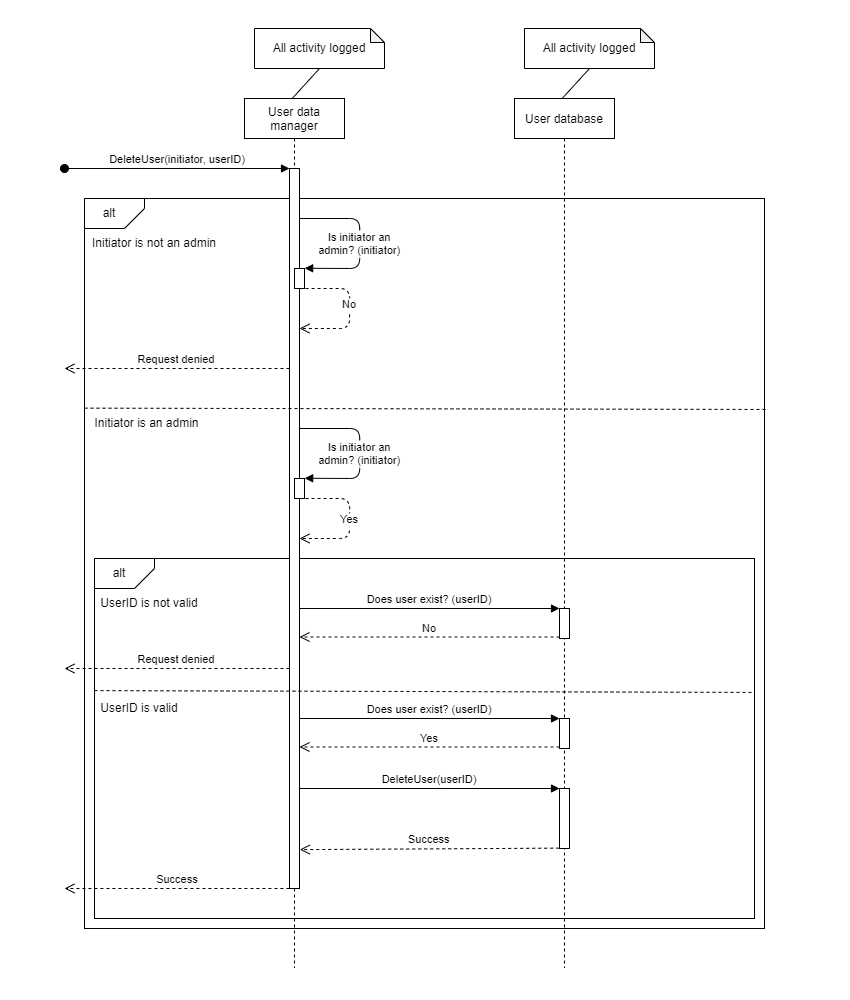

The diagram above was exported from draw.io. Its source (the exported page's mxGraphModel, read from the mxfile embedded in the PNG):
<mxGraphModel dx="1422" dy="865" grid="1" gridSize="10" guides="1" tooltips="1" connect="1" arrows="1" fold="1" page="1" pageScale="1" pageWidth="1169" pageHeight="827" math="0" shadow="0">
  <root>
    <mxCell id="0" />
    <mxCell id="1" parent="0" />
    <mxCell id="el8eTxOawjb_E3P5ak3x-39" value="" style="rounded=0;whiteSpace=wrap;html=1;strokeWidth=1;" parent="1" vertex="1">
      <mxGeometry x="70" y="190" width="680" height="730" as="geometry" />
    </mxCell>
    <mxCell id="el8eTxOawjb_E3P5ak3x-40" value="" style="rounded=0;whiteSpace=wrap;html=1;strokeWidth=1;" parent="1" vertex="1">
      <mxGeometry x="80" y="550" width="660" height="360" as="geometry" />
    </mxCell>
    <mxCell id="el8eTxOawjb_E3P5ak3x-41" value="User data&#10;manager" style="shape=umlLifeline;perimeter=lifelinePerimeter;container=1;collapsible=0;recursiveResize=0;rounded=0;shadow=0;strokeWidth=1;" parent="1" vertex="1">
      <mxGeometry x="230" y="90" width="100" height="870" as="geometry" />
    </mxCell>
    <mxCell id="el8eTxOawjb_E3P5ak3x-42" value="" style="points=[];perimeter=orthogonalPerimeter;rounded=0;shadow=0;strokeWidth=1;" parent="el8eTxOawjb_E3P5ak3x-41" vertex="1">
      <mxGeometry x="45" y="70" width="10" height="720" as="geometry" />
    </mxCell>
    <mxCell id="el8eTxOawjb_E3P5ak3x-43" value="DeleteUser(initiator, userID)" style="verticalAlign=bottom;startArrow=oval;endArrow=block;startSize=8;shadow=0;strokeWidth=1;" parent="el8eTxOawjb_E3P5ak3x-41" target="el8eTxOawjb_E3P5ak3x-42" edge="1">
      <mxGeometry relative="1" as="geometry">
        <mxPoint x="-180" y="70" as="sourcePoint" />
      </mxGeometry>
    </mxCell>
    <mxCell id="el8eTxOawjb_E3P5ak3x-44" value="Is initiator an &#10;admin? (initiator)" style="verticalAlign=bottom;endArrow=block;shadow=0;strokeWidth=1;entryX=1.014;entryY=-0.011;entryDx=0;entryDy=0;entryPerimeter=0;" parent="el8eTxOawjb_E3P5ak3x-41" target="el8eTxOawjb_E3P5ak3x-45" edge="1">
      <mxGeometry x="0.2258" relative="1" as="geometry">
        <mxPoint x="55" y="119.99999999999989" as="sourcePoint" />
        <mxPoint x="65" y="170.0000000000001" as="targetPoint" />
        <Array as="points">
          <mxPoint x="115.19" y="120" />
          <mxPoint x="115.19" y="170" />
        </Array>
        <mxPoint as="offset" />
      </mxGeometry>
    </mxCell>
    <mxCell id="el8eTxOawjb_E3P5ak3x-45" value="" style="points=[];perimeter=orthogonalPerimeter;rounded=0;shadow=0;strokeWidth=1;" parent="el8eTxOawjb_E3P5ak3x-41" vertex="1">
      <mxGeometry x="50" y="170" width="10" height="20" as="geometry" />
    </mxCell>
    <mxCell id="el8eTxOawjb_E3P5ak3x-46" value="No" style="verticalAlign=bottom;endArrow=open;dashed=1;endSize=8;exitX=1;exitY=0.95;shadow=0;strokeWidth=1;" parent="el8eTxOawjb_E3P5ak3x-41" edge="1">
      <mxGeometry x="0.0674" relative="1" as="geometry">
        <mxPoint x="55" y="230" as="targetPoint" />
        <mxPoint x="55.089999999999975" y="190.00000000000023" as="sourcePoint" />
        <Array as="points">
          <mxPoint x="105.08999999999997" y="190" />
          <mxPoint x="105.08999999999997" y="230" />
        </Array>
        <mxPoint as="offset" />
      </mxGeometry>
    </mxCell>
    <mxCell id="el8eTxOawjb_E3P5ak3x-47" value="Yes" style="verticalAlign=bottom;endArrow=open;dashed=1;endSize=8;exitX=1;exitY=0.95;shadow=0;strokeWidth=1;" parent="el8eTxOawjb_E3P5ak3x-41" edge="1">
      <mxGeometry x="0.1421" relative="1" as="geometry">
        <mxPoint x="55" y="440" as="targetPoint" />
        <mxPoint x="55.08999999999992" y="400.0000000000002" as="sourcePoint" />
        <Array as="points">
          <mxPoint x="105.08999999999997" y="400" />
          <mxPoint x="105.08999999999997" y="440" />
        </Array>
        <mxPoint as="offset" />
      </mxGeometry>
    </mxCell>
    <mxCell id="el8eTxOawjb_E3P5ak3x-48" value="Request denied" style="verticalAlign=bottom;endArrow=open;dashed=1;endSize=8;shadow=0;strokeWidth=1;" parent="el8eTxOawjb_E3P5ak3x-41" edge="1">
      <mxGeometry relative="1" as="geometry">
        <mxPoint x="-179.9999999999999" y="569.9999999999999" as="targetPoint" />
        <mxPoint x="45" y="569.9999999999999" as="sourcePoint" />
      </mxGeometry>
    </mxCell>
    <mxCell id="el8eTxOawjb_E3P5ak3x-49" value="User database" style="shape=umlLifeline;perimeter=lifelinePerimeter;container=1;collapsible=0;recursiveResize=0;rounded=0;shadow=0;strokeWidth=1;" parent="1" vertex="1">
      <mxGeometry x="500" y="90" width="100" height="870" as="geometry" />
    </mxCell>
    <mxCell id="el8eTxOawjb_E3P5ak3x-50" value="" style="points=[];perimeter=orthogonalPerimeter;rounded=0;shadow=0;strokeWidth=1;" parent="el8eTxOawjb_E3P5ak3x-49" vertex="1">
      <mxGeometry x="45" y="510" width="10" height="30" as="geometry" />
    </mxCell>
    <mxCell id="el8eTxOawjb_E3P5ak3x-51" value="" style="points=[];perimeter=orthogonalPerimeter;rounded=0;shadow=0;strokeWidth=1;" parent="el8eTxOawjb_E3P5ak3x-49" vertex="1">
      <mxGeometry x="45" y="620" width="10" height="30" as="geometry" />
    </mxCell>
    <mxCell id="el8eTxOawjb_E3P5ak3x-52" value="Yes" style="verticalAlign=bottom;endArrow=open;dashed=1;endSize=8;exitX=0;exitY=0.95;shadow=0;strokeWidth=1;" parent="el8eTxOawjb_E3P5ak3x-49" source="el8eTxOawjb_E3P5ak3x-51" edge="1">
      <mxGeometry relative="1" as="geometry">
        <mxPoint x="-215" y="648.5" as="targetPoint" />
      </mxGeometry>
    </mxCell>
    <mxCell id="el8eTxOawjb_E3P5ak3x-53" value="Does user exist? (userID)" style="verticalAlign=bottom;endArrow=block;entryX=0;entryY=0;shadow=0;strokeWidth=1;" parent="el8eTxOawjb_E3P5ak3x-49" target="el8eTxOawjb_E3P5ak3x-51" edge="1">
      <mxGeometry relative="1" as="geometry">
        <mxPoint x="-215" y="620" as="sourcePoint" />
      </mxGeometry>
    </mxCell>
    <mxCell id="el8eTxOawjb_E3P5ak3x-54" value="" style="points=[];perimeter=orthogonalPerimeter;rounded=0;shadow=0;strokeWidth=1;" parent="el8eTxOawjb_E3P5ak3x-49" vertex="1">
      <mxGeometry x="45" y="690" width="10" height="60" as="geometry" />
    </mxCell>
    <mxCell id="el8eTxOawjb_E3P5ak3x-56" value="DeleteUser(userID)" style="verticalAlign=bottom;endArrow=block;entryX=0;entryY=0;shadow=0;strokeWidth=1;" parent="el8eTxOawjb_E3P5ak3x-49" target="el8eTxOawjb_E3P5ak3x-54" edge="1">
      <mxGeometry relative="1" as="geometry">
        <mxPoint x="-215" y="690" as="sourcePoint" />
      </mxGeometry>
    </mxCell>
    <mxCell id="el8eTxOawjb_E3P5ak3x-57" value="" style="endArrow=none;html=1;rounded=0;entryX=0.5;entryY=1;entryDx=0;entryDy=0;entryPerimeter=0;exitX=0.477;exitY=0;exitDx=0;exitDy=0;exitPerimeter=0;strokeWidth=1;" parent="1" edge="1">
      <mxGeometry width="50" height="50" relative="1" as="geometry">
        <mxPoint x="277.70000000000005" y="90" as="sourcePoint" />
        <mxPoint x="305" y="60" as="targetPoint" />
        <Array as="points" />
      </mxGeometry>
    </mxCell>
    <mxCell id="el8eTxOawjb_E3P5ak3x-58" value="All activity logged" style="shape=note;whiteSpace=wrap;html=1;backgroundOutline=1;darkOpacity=0.05;size=14;strokeWidth=1;" parent="1" vertex="1">
      <mxGeometry x="240" y="20" width="130" height="40" as="geometry" />
    </mxCell>
    <mxCell id="el8eTxOawjb_E3P5ak3x-59" value="" style="verticalLabelPosition=bottom;verticalAlign=top;html=1;shape=card;whiteSpace=wrap;size=20;arcSize=12;rotation=-180;strokeWidth=1;" parent="1" vertex="1">
      <mxGeometry x="70" y="190" width="60" height="30" as="geometry" />
    </mxCell>
    <mxCell id="el8eTxOawjb_E3P5ak3x-60" value="alt" style="text;html=1;strokeColor=none;fillColor=none;align=center;verticalAlign=middle;whiteSpace=wrap;rounded=0;strokeWidth=1;" parent="1" vertex="1">
      <mxGeometry x="70" y="192.5" width="50" height="25" as="geometry" />
    </mxCell>
    <mxCell id="el8eTxOawjb_E3P5ak3x-61" value="Initiator is not an admin" style="text;html=1;strokeColor=none;fillColor=none;align=center;verticalAlign=middle;whiteSpace=wrap;rounded=0;strokeWidth=1;" parent="1" vertex="1">
      <mxGeometry x="70" y="220" width="140" height="30" as="geometry" />
    </mxCell>
    <mxCell id="el8eTxOawjb_E3P5ak3x-62" value="" style="endArrow=none;dashed=1;html=1;rounded=0;entryX=1.002;entryY=0.289;entryDx=0;entryDy=0;entryPerimeter=0;strokeWidth=1;" parent="1" target="el8eTxOawjb_E3P5ak3x-39" edge="1">
      <mxGeometry width="50" height="50" relative="1" as="geometry">
        <mxPoint x="70" y="399.65999999999985" as="sourcePoint" />
        <mxPoint x="630" y="399.65999999999997" as="targetPoint" />
        <Array as="points" />
      </mxGeometry>
    </mxCell>
    <mxCell id="el8eTxOawjb_E3P5ak3x-63" value="Request denied" style="verticalAlign=bottom;endArrow=open;dashed=1;endSize=8;shadow=0;strokeWidth=1;" parent="1" source="el8eTxOawjb_E3P5ak3x-42" edge="1">
      <mxGeometry relative="1" as="geometry">
        <mxPoint x="50" y="360" as="targetPoint" />
        <mxPoint x="280" y="360" as="sourcePoint" />
      </mxGeometry>
    </mxCell>
    <mxCell id="el8eTxOawjb_E3P5ak3x-64" value="Initiator is an admin" style="text;html=1;strokeColor=none;fillColor=none;align=center;verticalAlign=middle;whiteSpace=wrap;rounded=0;strokeWidth=1;" parent="1" vertex="1">
      <mxGeometry x="70" y="400" width="125" height="30" as="geometry" />
    </mxCell>
    <mxCell id="el8eTxOawjb_E3P5ak3x-65" value="Is initiator an &#10;admin? (initiator)" style="verticalAlign=bottom;endArrow=block;shadow=0;strokeWidth=1;entryX=1.014;entryY=-0.011;entryDx=0;entryDy=0;entryPerimeter=0;" parent="1" target="el8eTxOawjb_E3P5ak3x-66" edge="1">
      <mxGeometry x="0.2258" relative="1" as="geometry">
        <mxPoint x="285" y="420" as="sourcePoint" />
        <mxPoint x="75" y="390.0000000000001" as="targetPoint" />
        <Array as="points">
          <mxPoint x="345.19" y="420" />
          <mxPoint x="345.19" y="470" />
        </Array>
        <mxPoint as="offset" />
      </mxGeometry>
    </mxCell>
    <mxCell id="el8eTxOawjb_E3P5ak3x-66" value="" style="points=[];perimeter=orthogonalPerimeter;rounded=0;shadow=0;strokeWidth=1;" parent="1" vertex="1">
      <mxGeometry x="280" y="470" width="10" height="20" as="geometry" />
    </mxCell>
    <mxCell id="el8eTxOawjb_E3P5ak3x-67" value="No" style="verticalAlign=bottom;endArrow=open;dashed=1;endSize=8;exitX=0;exitY=0.95;shadow=0;strokeWidth=1;" parent="1" source="el8eTxOawjb_E3P5ak3x-50" target="el8eTxOawjb_E3P5ak3x-42" edge="1">
      <mxGeometry relative="1" as="geometry">
        <mxPoint x="280" y="657" as="targetPoint" />
      </mxGeometry>
    </mxCell>
    <mxCell id="el8eTxOawjb_E3P5ak3x-68" value="" style="verticalLabelPosition=bottom;verticalAlign=top;html=1;shape=card;whiteSpace=wrap;size=20;arcSize=12;rotation=-180;strokeWidth=1;" parent="1" vertex="1">
      <mxGeometry x="80" y="550" width="60" height="30" as="geometry" />
    </mxCell>
    <mxCell id="el8eTxOawjb_E3P5ak3x-69" value="alt" style="text;html=1;strokeColor=none;fillColor=none;align=center;verticalAlign=middle;whiteSpace=wrap;rounded=0;strokeWidth=1;" parent="1" vertex="1">
      <mxGeometry x="80" y="552.5" width="50" height="25" as="geometry" />
    </mxCell>
    <mxCell id="el8eTxOawjb_E3P5ak3x-70" value="UserID is not valid" style="text;html=1;strokeColor=none;fillColor=none;align=center;verticalAlign=middle;whiteSpace=wrap;rounded=0;strokeWidth=1;" parent="1" vertex="1">
      <mxGeometry x="80" y="580" width="110" height="30" as="geometry" />
    </mxCell>
    <mxCell id="el8eTxOawjb_E3P5ak3x-71" value="Does user exist? (userID)" style="verticalAlign=bottom;endArrow=block;entryX=0;entryY=0;shadow=0;strokeWidth=1;" parent="1" source="el8eTxOawjb_E3P5ak3x-42" target="el8eTxOawjb_E3P5ak3x-50" edge="1">
      <mxGeometry relative="1" as="geometry">
        <mxPoint x="280" y="600.0000000000002" as="sourcePoint" />
      </mxGeometry>
    </mxCell>
    <mxCell id="el8eTxOawjb_E3P5ak3x-72" value="" style="endArrow=none;dashed=1;html=1;rounded=0;entryX=1;entryY=0.372;entryDx=0;entryDy=0;entryPerimeter=0;exitX=0;exitY=0.367;exitDx=0;exitDy=0;exitPerimeter=0;strokeWidth=1;" parent="1" source="el8eTxOawjb_E3P5ak3x-40" target="el8eTxOawjb_E3P5ak3x-40" edge="1">
      <mxGeometry width="50" height="50" relative="1" as="geometry">
        <mxPoint x="80" y="710" as="sourcePoint" />
        <mxPoint x="560" y="710" as="targetPoint" />
        <Array as="points" />
      </mxGeometry>
    </mxCell>
    <mxCell id="el8eTxOawjb_E3P5ak3x-73" value="UserID is valid" style="text;html=1;strokeColor=none;fillColor=none;align=center;verticalAlign=middle;whiteSpace=wrap;rounded=0;strokeWidth=1;" parent="1" vertex="1">
      <mxGeometry x="80" y="685" width="90" height="30" as="geometry" />
    </mxCell>
    <mxCell id="el8eTxOawjb_E3P5ak3x-74" value="" style="endArrow=none;html=1;rounded=0;entryX=0.5;entryY=1;entryDx=0;entryDy=0;entryPerimeter=0;exitX=0.477;exitY=0;exitDx=0;exitDy=0;exitPerimeter=0;strokeWidth=1;" parent="1" edge="1">
      <mxGeometry width="50" height="50" relative="1" as="geometry">
        <mxPoint x="547.7" y="90" as="sourcePoint" />
        <mxPoint x="575" y="60" as="targetPoint" />
        <Array as="points" />
      </mxGeometry>
    </mxCell>
    <mxCell id="el8eTxOawjb_E3P5ak3x-75" value="All activity logged" style="shape=note;whiteSpace=wrap;html=1;backgroundOutline=1;darkOpacity=0.05;size=14;strokeWidth=1;" parent="1" vertex="1">
      <mxGeometry x="510" y="20" width="130" height="40" as="geometry" />
    </mxCell>
    <mxCell id="el8eTxOawjb_E3P5ak3x-76" value="Success" style="verticalAlign=bottom;endArrow=open;dashed=1;endSize=8;shadow=0;strokeWidth=1;exitX=-0.008;exitY=1;exitDx=0;exitDy=0;exitPerimeter=0;" parent="1" source="el8eTxOawjb_E3P5ak3x-42" edge="1">
      <mxGeometry relative="1" as="geometry">
        <mxPoint x="50" y="880" as="targetPoint" />
        <mxPoint x="275" y="870" as="sourcePoint" />
      </mxGeometry>
    </mxCell>
    <mxCell id="el8eTxOawjb_E3P5ak3x-55" value="Success" style="verticalAlign=bottom;endArrow=open;dashed=1;endSize=8;exitX=-0.027;exitY=0.994;shadow=0;strokeWidth=1;exitDx=0;exitDy=0;exitPerimeter=0;entryX=1.031;entryY=0.946;entryDx=0;entryDy=0;entryPerimeter=0;" parent="1" source="el8eTxOawjb_E3P5ak3x-54" target="el8eTxOawjb_E3P5ak3x-42" edge="1">
      <mxGeometry relative="1" as="geometry">
        <mxPoint x="290" y="840" as="targetPoint" />
      </mxGeometry>
    </mxCell>
  </root>
</mxGraphModel>